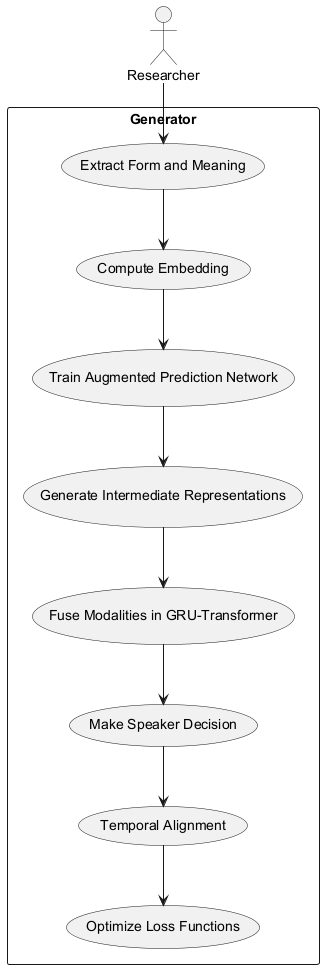

The diagram above was rendered by PlantUML. Its source (embedded in the PNG):
@startuml
actor "Researcher" as R
rectangle Generator {
  usecase "Extract Form and Meaning" as UC1
  usecase "Compute Embedding" as UC2
  usecase "Train Augmented Prediction Network" as UC3
  usecase "Generate Intermediate Representations" as UC4
  usecase "Fuse Modalities in GRU-Transformer" as UC5
  usecase "Make Speaker Decision" as UC6
  usecase "Temporal Alignment" as UC7
  usecase "Optimize Loss Functions" as UC8
}

R --> UC1
UC1 --> UC2
UC2 --> UC3
UC3 --> UC4
UC4 --> UC5
UC5 --> UC6
UC6 --> UC7
UC7 --> UC8
@enduml